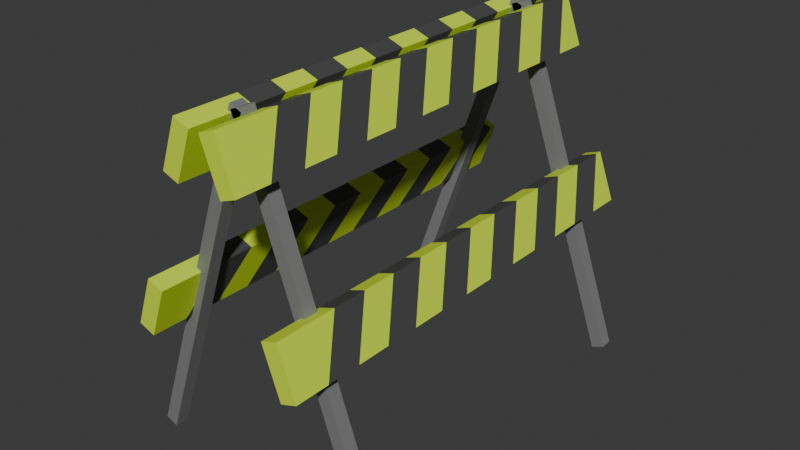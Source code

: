 # Source: barrier.blend  (saved by Blender 4.1.24; exported with 4.5.12 LTS)
import bpy
from mathutils import Matrix  # noqa: F401  (used for matrix-valued properties, if any)

bpy.ops.wm.read_factory_settings(use_empty=True)
scene = bpy.context.scene
scene.name = 'Scene'

# ---- collections
col_collection = bpy.data.collections.new('Collection'); scene.collection.children.link(col_collection)

# ---- materials (node trees are filled in below, after node groups)
mat_003 = bpy.data.materials.new('材质.003')
mat_003.use_transparent_shadow = False
mat_x = bpy.data.materials.new('材质')
mat_x.use_transparent_shadow = False
mat_002 = bpy.data.materials.new('材质.002')
mat_002.use_transparent_shadow = False

# ---- material node trees
mat_003.use_nodes = True; mat_003.node_tree.nodes.clear()
_N = mat_003.node_tree.nodes; _L = mat_003.node_tree.links
n0 = _N.new('ShaderNodeBsdfPrincipled'); n0.name = '原理化BSDF'; n0.location = (10, 300)
n0.inputs[0].default_value = (0.2119, 0.2119, 0.2119, 1.0)
n1 = _N.new('ShaderNodeOutputMaterial'); n1.name = '材质输出'; n1.location = (300, 300)
_L.new(n0.outputs[0], n1.inputs[0])
n1.is_active_output = True
mat_x.use_nodes = True; mat_x.node_tree.nodes.clear()
_N = mat_x.node_tree.nodes; _L = mat_x.node_tree.links
n0 = _N.new('ShaderNodeBsdfPrincipled'); n0.name = '原理化BSDF'; n0.location = (10, 300)
n0.inputs[0].default_value = (0.6875, 0.9393, 0.03263, 1.0)
n1 = _N.new('ShaderNodeOutputMaterial'); n1.name = '材质输出'; n1.location = (300, 300)
_L.new(n0.outputs[0], n1.inputs[0])
n1.is_active_output = True
mat_002.use_nodes = True; mat_002.node_tree.nodes.clear()
_N = mat_002.node_tree.nodes; _L = mat_002.node_tree.links
n0 = _N.new('ShaderNodeBsdfPrincipled'); n0.name = '原理化BSDF'; n0.location = (10, 300)
n0.inputs[0].default_value = (0.07036, 0.07036, 0.07036, 1.0)
n1 = _N.new('ShaderNodeOutputMaterial'); n1.name = '材质输出'; n1.location = (300, 300)
_L.new(n0.outputs[0], n1.inputs[0])
n1.is_active_output = True

# ---- world
world_world = bpy.data.worlds.new('World'); scene.world = world_world
world_world.use_nodes = True; world_world.node_tree.nodes.clear()
_N = world_world.node_tree.nodes; _L = world_world.node_tree.links
n0 = _N.new('ShaderNodeOutputWorld'); n0.name = 'World Output'; n0.location = (300, 300)
n1 = _N.new('ShaderNodeBackground'); n1.name = 'Background'; n1.location = (10, 300)
n1.inputs[0].default_value = (0.05088, 0.05088, 0.05088, 1.0)
_L.new(n1.outputs[0], n0.inputs[0])
n0.is_active_output = True
world_world.color = (0.05088, 0.05088, 0.05088)
world_world.use_sun_shadow = False
world_world.sun_shadow_jitter_overblur = 0.0

# ---- meshes
me_x = bpy.data.meshes.new('立方体')
me_x.from_pydata([(0.1095, -3.097, 0.1199), (2.082, -3.097, -5.502), (0.1095, -2.878, 0.1199), (2.082, -2.878, -5.502), (-0.09429, -3.097, 0.04104), (1.878, -3.097, -5.581), (-0.09429, -2.878, 0.04104), (1.878, -2.878, -5.581)], [], [(0, 1, 3, 2), (2, 3, 7, 6), (6, 7, 5, 4), (4, 5, 1, 0), (2, 6, 4, 0), (7, 3, 1, 5)])
_uv = me_x.uv_layers.new(name='UV 贴图')
_uv.uv.foreach_set('vector', [0.375, 0.0, 0.625, 0.0, 0.625, 0.25, 0.375, 0.25, 0.375, 0.25, 0.625, 0.25, 0.625, 0.5, 0.375, 0.5, 0.375, 0.5, 0.625, 0.5, 0.625, 0.75, 0.375, 0.75, 0.375, 0.75, 0.625, 0.75, 0.625, 1.0, 0.375, 1.0, 0.125, 0.5, 0.375, 0.5, 0.375, 0.75, 0.125, 0.75, 0.625, 0.5, 0.875, 0.5, 0.875, 0.75, 0.625, 0.75])
me_x.materials.append(mat_003)
me_x.update()
me_001 = bpy.data.meshes.new('立方体.001')
me_001.from_pydata([(-10.44, -1.0, 5.098), (-8.561, -1.0, 4.867), (-8.561, 1.0, 4.867), (-6.518, 1.0, 6.746), (-10.44, 0.5385, 5.098), (-10.44, 0.2308, 5.098), (-10.44, 0.07692, 5.098), (-10.44, -0.2308, 5.098), (-10.44, -0.3846, 5.098), (-10.44, -0.6923, 5.098), (-10.44, -0.8462, 5.098), (-8.397, -0.7259, 6.976), (-8.397, -0.4182, 6.976), (-8.397, 0.1972, 6.976), (-8.397, 0.3511, 6.976), (-8.397, 0.5049, 6.976), (-8.397, 0.6588, 6.976), (-8.397, 0.8126, 6.976), (-8.561, -0.8462, 4.867), (-8.561, -0.6923, 4.867), (-8.561, -0.5385, 4.867), (-8.561, -0.3846, 4.867), (-8.561, -0.2308, 4.867), (-8.561, -0.07692, 4.867), (-8.561, 0.5385, 4.867), (-8.561, 0.6923, 4.867), (-6.518, 0.8126, 6.746), (-6.518, 0.6588, 6.746), (-6.518, -0.1105, 6.746), (-6.518, -0.2643, 6.746), (-6.518, -0.4182, 6.746), (-6.518, -0.572, 6.746), (-6.518, -0.7259, 6.746), (-8.397, -1.0, 6.976), (-10.44, 1.0, 5.098), (-8.397, 1.0, 6.976), (-6.518, -1.0, 6.746), (-10.44, 0.8462, 5.098), (-10.44, 0.6923, 5.098), (-10.44, 0.3846, 5.098), (-10.44, -0.07692, 5.098), (-10.44, -0.5385, 5.098), (-8.397, -0.572, 6.976), (-8.397, -0.2643, 6.976), (-8.397, -0.1105, 6.976), (-8.397, 0.04337, 6.976), (-8.397, 0.9664, 6.976), (-8.561, 0.07692, 4.867), (-8.561, 0.2308, 4.867), (-8.561, 0.3846, 4.867), (-8.561, 0.8462, 4.867), (-6.518, 0.9664, 6.746), (-6.518, 0.5049, 6.746), (-6.518, 0.3511, 6.746), (-6.518, 0.1972, 6.746), (-6.518, 0.04337, 6.746), (-4.522, -0.9978, 11.02), (-2.643, -0.9978, 10.79), (-2.643, 1.002, 10.79), (-0.6002, 1.002, 12.66), (-4.522, 0.5407, 11.02), (-4.522, 0.233, 11.02), (-4.522, 0.07914, 11.02), (-4.522, -0.2286, 11.02), (-4.522, -0.3824, 11.02), (-4.522, -0.6901, 11.02), (-4.522, -0.8439, 11.02), (-2.479, -0.7236, 12.89), (-2.479, -0.4159, 12.89), (-2.479, 0.1994, 12.89), (-2.479, 0.3533, 12.89), (-2.479, 0.5071, 12.89), (-2.479, 0.661, 12.89), (-2.479, 0.8148, 12.89), (-2.643, -0.8439, 10.79), (-2.643, -0.6901, 10.79), (-2.643, -0.5362, 10.79), (-2.643, -0.3824, 10.79), (-2.643, -0.2286, 10.79), (-2.643, -0.07471, 10.79), (-2.643, 0.5407, 10.79), (-2.643, 0.6945, 10.79), (-0.6002, 0.8148, 12.66), (-0.6002, 0.661, 12.66), (-0.6002, -0.1083, 12.66), (-0.6002, -0.2621, 12.66), (-0.6002, -0.4159, 12.66), (-0.6002, -0.5698, 12.66), (-0.6002, -0.7236, 12.66), (-2.479, -0.9978, 12.89), (-4.522, 1.002, 11.02), (-2.479, 1.002, 12.89), (-0.6002, -0.9978, 12.66), (-4.522, 0.8484, 11.02), (-4.522, 0.6945, 11.02), (-4.522, 0.3868, 11.02), (-4.522, -0.07471, 11.02), (-4.522, -0.5362, 11.02), (-2.479, -0.5698, 12.89), (-2.479, -0.2621, 12.89), (-2.479, -0.1083, 12.89), (-2.479, 0.04559, 12.89), (-2.479, 0.9687, 12.89), (-2.643, 0.07914, 10.79), (-2.643, 0.233, 10.79), (-2.643, 0.3868, 10.79), (-2.643, 0.8484, 10.79), (-0.6002, 0.9687, 12.66), (-0.6002, 0.5071, 12.66), (-0.6002, 0.3533, 12.66), (-0.6002, 0.1994, 12.66), (-0.6002, 0.04559, 12.66)], [], [(34, 35, 3, 2), (18, 32, 36, 1), (1, 36, 33, 0), (10, 18, 1, 0), (32, 11, 33, 36), (3, 35, 46, 51), (51, 46, 17, 26), (26, 17, 16, 27), (27, 16, 15, 52), (52, 15, 14, 53), (53, 14, 13, 54), (54, 13, 45, 55), (55, 45, 44, 28), (28, 44, 43, 29), (29, 43, 12, 30), (30, 12, 42, 31), (31, 42, 11, 32), (34, 2, 50, 37), (37, 50, 25, 38), (38, 25, 24, 4), (4, 24, 49, 39), (39, 49, 48, 5), (5, 48, 47, 6), (6, 47, 23, 40), (40, 23, 22, 7), (7, 22, 21, 8), (8, 21, 20, 41), (41, 20, 19, 9), (9, 19, 18, 10), (2, 3, 51, 50), (50, 51, 26, 25), (25, 26, 27, 24), (24, 27, 52, 49), (47, 54, 55, 23), (23, 55, 28, 22), (22, 28, 29, 21), (21, 29, 30, 20), (20, 30, 31, 19), (19, 31, 32, 18), (0, 33, 11, 10), (10, 11, 42, 9), (9, 42, 12, 41), (41, 12, 43, 8), (8, 43, 44, 7), (7, 44, 45, 40), (40, 45, 13, 6), (6, 13, 14, 5), (5, 14, 15, 39), (39, 15, 16, 4), (4, 16, 17, 38), (38, 17, 46, 37), (37, 46, 35, 34), (49, 52, 53, 48), (48, 53, 54, 47), (90, 91, 59, 58), (74, 88, 92, 57), (57, 92, 89, 56), (66, 74, 57, 56), (88, 67, 89, 92), (59, 91, 102, 107), (107, 102, 73, 82), (82, 73, 72, 83), (83, 72, 71, 108), (108, 71, 70, 109), (109, 70, 69, 110), (110, 69, 101, 111), (111, 101, 100, 84), (84, 100, 99, 85), (85, 99, 68, 86), (86, 68, 98, 87), (87, 98, 67, 88), (90, 58, 106, 93), (93, 106, 81, 94), (94, 81, 80, 60), (60, 80, 105, 95), (95, 105, 104, 61), (61, 104, 103, 62), (62, 103, 79, 96), (96, 79, 78, 63), (63, 78, 77, 64), (64, 77, 76, 97), (97, 76, 75, 65), (65, 75, 74, 66), (58, 59, 107, 106), (106, 107, 82, 81), (81, 82, 83, 80), (80, 83, 108, 105), (103, 110, 111, 79), (79, 111, 84, 78), (78, 84, 85, 77), (77, 85, 86, 76), (76, 86, 87, 75), (75, 87, 88, 74), (56, 89, 67, 66), (66, 67, 98, 65), (65, 98, 68, 97), (97, 68, 99, 64), (64, 99, 100, 63), (63, 100, 101, 96), (96, 101, 69, 62), (62, 69, 70, 61), (61, 70, 71, 95), (95, 71, 72, 60), (60, 72, 73, 94), (94, 73, 102, 93), (93, 102, 91, 90), (105, 108, 109, 104), (104, 109, 110, 103)])
me_001.polygons.foreach_set('material_index', [0, 0, 0, 0, 0, 0, 1, 0, 1, 0, 1, 0, 1, 0, 1, 0, 1, 0, 1, 0, 1, 0, 1, 0, 1, 0, 1, 0, 1, 0, 1, 0, 1, 0, 1, 0, 1, 0, 1, 0, 1, 0, 1, 0, 1, 0, 1, 0, 1, 0, 1, 0, 0, 1, 0, 0, 0, 0, 0, 0, 1, 0, 1, 0, 1, 0, 1, 0, 1, 0, 1, 0, 1, 0, 1, 0, 1, 0, 1, 0, 1, 0, 1, 0, 1, 0, 1, 0, 1, 0, 1, 0, 1, 0, 1, 0, 1, 0, 1, 0, 1, 0, 1, 0, 1, 0, 0, 1])
_uv = me_001.uv_layers.new(name='UV 贴图')
_uv.uv.foreach_set('vector', [0.375, 0.25, 0.625, 0.25, 0.625, 0.5, 0.375, 0.5, 0.375, 0.7308, 0.625, 0.7308, 0.625, 0.75, 0.375, 0.75, 0.375, 0.75, 0.625, 0.75, 0.625, 1.0, 0.375, 1.0, 0.125, 0.7308, 0.375, 0.7308, 0.375, 0.75, 0.125, 0.75, 0.625, 0.7308, 0.875, 0.7308, 0.875, 0.75, 0.625, 0.75, 0.625, 0.5, 0.875, 0.5, 0.875, 0.5192, 0.625, 0.5192, 0.625, 0.5192, 0.875, 0.5192, 0.875, 0.5385, 0.625, 0.5385, 0.625, 0.5385, 0.875, 0.5385, 0.875, 0.5577, 0.625, 0.5577, 0.625, 0.5577, 0.875, 0.5577, 0.875, 0.5769, 0.625, 0.5769, 0.625, 0.5769, 0.875, 0.5769, 0.875, 0.5962, 0.625, 0.5962, 0.625, 0.5962, 0.875, 0.5962, 0.875, 0.6154, 0.625, 0.6154, 0.625, 0.6154, 0.875, 0.6154, 0.875, 0.6346, 0.625, 0.6346, 0.625, 0.6346, 0.875, 0.6346, 0.875, 0.6538, 0.625, 0.6538, 0.625, 0.6538, 0.875, 0.6538, 0.875, 0.6731, 0.625, 0.6731, 0.625, 0.6731, 0.875, 0.6731, 0.875, 0.6923, 0.625, 0.6923, 0.625, 0.6923, 0.875, 0.6923, 0.875, 0.7115, 0.625, 0.7115, 0.625, 0.7115, 0.875, 0.7115, 0.875, 0.7308, 0.625, 0.7308, 0.125, 0.5, 0.375, 0.5, 0.375, 0.5192, 0.125, 0.5192, 0.125, 0.5192, 0.375, 0.5192, 0.375, 0.5385, 0.125, 0.5385, 0.125, 0.5385, 0.375, 0.5385, 0.375, 0.5577, 0.125, 0.5577, 0.125, 0.5577, 0.375, 0.5577, 0.375, 0.5769, 0.125, 0.5769, 0.125, 0.5769, 0.375, 0.5769, 0.375, 0.5962, 0.125, 0.5962, 0.125, 0.5962, 0.375, 0.5962, 0.375, 0.6154, 0.125, 0.6154, 0.125, 0.6154, 0.375, 0.6154, 0.375, 0.6346, 0.125, 0.6346, 0.125, 0.6346, 0.375, 0.6346, 0.375, 0.6538, 0.125, 0.6538, 0.125, 0.6538, 0.375, 0.6538, 0.375, 0.6731, 0.125, 0.6731, 0.125, 0.6731, 0.375, 0.6731, 0.375, 0.6923, 0.125, 0.6923, 0.125, 0.6923, 0.375, 0.6923, 0.375, 0.7115, 0.125, 0.7115, 0.125, 0.7115, 0.375, 0.7115, 0.375, 0.7308, 0.125, 0.7308, 0.375, 0.5, 0.625, 0.5, 0.625, 0.5192, 0.375, 0.5192, 0.375, 0.5192, 0.625, 0.5192, 0.625, 0.5385, 0.375, 0.5385, 0.375, 0.5385, 0.625, 0.5385, 0.625, 0.5577, 0.375, 0.5577, 0.375, 0.5577, 0.625, 0.5577, 0.625, 0.5769, 0.375, 0.5769, 0.375, 0.6154, 0.625, 0.6154, 0.625, 0.6346, 0.375, 0.6346, 0.375, 0.6346, 0.625, 0.6346, 0.625, 0.6538, 0.375, 0.6538, 0.375, 0.6538, 0.625, 0.6538, 0.625, 0.6731, 0.375, 0.6731, 0.375, 0.6731, 0.625, 0.6731, 0.625, 0.6923, 0.375, 0.6923, 0.375, 0.6923, 0.625, 0.6923, 0.625, 0.7115, 0.375, 0.7115, 0.375, 0.7115, 0.625, 0.7115, 0.625, 0.7308, 0.375, 0.7308, 0.375, 0.0, 0.625, 0.0, 0.625, 0.01923, 0.375, 0.01923, 0.375, 0.01923, 0.625, 0.01923, 0.625, 0.03846, 0.375, 0.03846, 0.375, 0.03846, 0.625, 0.03846, 0.625, 0.05769, 0.375, 0.05769, 0.375, 0.05769, 0.625, 0.05769, 0.625, 0.07692, 0.375, 0.07692, 0.375, 0.07692, 0.625, 0.07692, 0.625, 0.09615, 0.375, 0.09615, 0.375, 0.09615, 0.625, 0.09615, 0.625, 0.1154, 0.375, 0.1154, 0.375, 0.1154, 0.625, 0.1154, 0.625, 0.1346, 0.375, 0.1346, 0.375, 0.1346, 0.625, 0.1346, 0.625, 0.1538, 0.375, 0.1538, 0.375, 0.1538, 0.625, 0.1538, 0.625, 0.1731, 0.375, 0.1731, 0.375, 0.1731, 0.625, 0.1731, 0.625, 0.1923, 0.375, 0.1923, 0.375, 0.1923, 0.625, 0.1923, 0.625, 0.2115, 0.375, 0.2115, 0.375, 0.2115, 0.625, 0.2115, 0.625, 0.2308, 0.375, 0.2308, 0.375, 0.2308, 0.625, 0.2308, 0.625, 0.25, 0.375, 0.25, 0.375, 0.5769, 0.625, 0.5769, 0.625, 0.5962, 0.375, 0.5962, 0.375, 0.5962, 0.625, 0.5962, 0.625, 0.6154, 0.375, 0.6154, 0.375, 0.25, 0.625, 0.25, 0.625, 0.5, 0.375, 0.5, 0.375, 0.7308, 0.625, 0.7308, 0.625, 0.75, 0.375, 0.75, 0.375, 0.75, 0.625, 0.75, 0.625, 1.0, 0.375, 1.0, 0.125, 0.7308, 0.375, 0.7308, 0.375, 0.75, 0.125, 0.75, 0.625, 0.7308, 0.875, 0.7308, 0.875, 0.75, 0.625, 0.75, 0.625, 0.5, 0.875, 0.5, 0.875, 0.5192, 0.625, 0.5192, 0.625, 0.5192, 0.875, 0.5192, 0.875, 0.5385, 0.625, 0.5385, 0.625, 0.5385, 0.875, 0.5385, 0.875, 0.5577, 0.625, 0.5577, 0.625, 0.5577, 0.875, 0.5577, 0.875, 0.5769, 0.625, 0.5769, 0.625, 0.5769, 0.875, 0.5769, 0.875, 0.5962, 0.625, 0.5962, 0.625, 0.5962, 0.875, 0.5962, 0.875, 0.6154, 0.625, 0.6154, 0.625, 0.6154, 0.875, 0.6154, 0.875, 0.6346, 0.625, 0.6346, 0.625, 0.6346, 0.875, 0.6346, 0.875, 0.6538, 0.625, 0.6538, 0.625, 0.6538, 0.875, 0.6538, 0.875, 0.6731, 0.625, 0.6731, 0.625, 0.6731, 0.875, 0.6731, 0.875, 0.6923, 0.625, 0.6923, 0.625, 0.6923, 0.875, 0.6923, 0.875, 0.7115, 0.625, 0.7115, 0.625, 0.7115, 0.875, 0.7115, 0.875, 0.7308, 0.625, 0.7308, 0.125, 0.5, 0.375, 0.5, 0.375, 0.5192, 0.125, 0.5192, 0.125, 0.5192, 0.375, 0.5192, 0.375, 0.5385, 0.125, 0.5385, 0.125, 0.5385, 0.375, 0.5385, 0.375, 0.5577, 0.125, 0.5577, 0.125, 0.5577, 0.375, 0.5577, 0.375, 0.5769, 0.125, 0.5769, 0.125, 0.5769, 0.375, 0.5769, 0.375, 0.5962, 0.125, 0.5962, 0.125, 0.5962, 0.375, 0.5962, 0.375, 0.6154, 0.125, 0.6154, 0.125, 0.6154, 0.375, 0.6154, 0.375, 0.6346, 0.125, 0.6346, 0.125, 0.6346, 0.375, 0.6346, 0.375, 0.6538, 0.125, 0.6538, 0.125, 0.6538, 0.375, 0.6538, 0.375, 0.6731, 0.125, 0.6731, 0.125, 0.6731, 0.375, 0.6731, 0.375, 0.6923, 0.125, 0.6923, 0.125, 0.6923, 0.375, 0.6923, 0.375, 0.7115, 0.125, 0.7115, 0.125, 0.7115, 0.375, 0.7115, 0.375, 0.7308, 0.125, 0.7308, 0.375, 0.5, 0.625, 0.5, 0.625, 0.5192, 0.375, 0.5192, 0.375, 0.5192, 0.625, 0.5192, 0.625, 0.5385, 0.375, 0.5385, 0.375, 0.5385, 0.625, 0.5385, 0.625, 0.5577, 0.375, 0.5577, 0.375, 0.5577, 0.625, 0.5577, 0.625, 0.5769, 0.375, 0.5769, 0.375, 0.6154, 0.625, 0.6154, 0.625, 0.6346, 0.375, 0.6346, 0.375, 0.6346, 0.625, 0.6346, 0.625, 0.6538, 0.375, 0.6538, 0.375, 0.6538, 0.625, 0.6538, 0.625, 0.6731, 0.375, 0.6731, 0.375, 0.6731, 0.625, 0.6731, 0.625, 0.6923, 0.375, 0.6923, 0.375, 0.6923, 0.625, 0.6923, 0.625, 0.7115, 0.375, 0.7115, 0.375, 0.7115, 0.625, 0.7115, 0.625, 0.7308, 0.375, 0.7308, 0.375, 0.0, 0.625, 0.0, 0.625, 0.01923, 0.375, 0.01923, 0.375, 0.01923, 0.625, 0.01923, 0.625, 0.03846, 0.375, 0.03846, 0.375, 0.03846, 0.625, 0.03846, 0.625, 0.05769, 0.375, 0.05769, 0.375, 0.05769, 0.625, 0.05769, 0.625, 0.07692, 0.375, 0.07692, 0.375, 0.07692, 0.625, 0.07692, 0.625, 0.09615, 0.375, 0.09615, 0.375, 0.09615, 0.625, 0.09615, 0.625, 0.1154, 0.375, 0.1154, 0.375, 0.1154, 0.625, 0.1154, 0.625, 0.1346, 0.375, 0.1346, 0.375, 0.1346, 0.625, 0.1346, 0.625, 0.1538, 0.375, 0.1538, 0.375, 0.1538, 0.625, 0.1538, 0.625, 0.1731, 0.375, 0.1731, 0.375, 0.1731, 0.625, 0.1731, 0.625, 0.1923, 0.375, 0.1923, 0.375, 0.1923, 0.625, 0.1923, 0.625, 0.2115, 0.375, 0.2115, 0.375, 0.2115, 0.625, 0.2115, 0.625, 0.2308, 0.375, 0.2308, 0.375, 0.2308, 0.625, 0.2308, 0.625, 0.25, 0.375, 0.25, 0.375, 0.5769, 0.625, 0.5769, 0.625, 0.5962, 0.375, 0.5962, 0.375, 0.5962, 0.625, 0.5962, 0.625, 0.6154, 0.375, 0.6154])
me_001.materials.append(mat_x)
me_001.materials.append(mat_002)
me_001.update()

# ---- objects
ob_x = bpy.data.objects.new('立方体', me_x)
ob_001 = bpy.data.objects.new('立方体.001', me_001)

# ---- transforms, parenting, visibility, modifiers, constraints
ob_x.location = (-5.212e-08, 0.0, 1.527)
ob_x.scale = (0.3004, 0.3004, 0.3004)
_m = ob_x.modifiers.new('镜像', 'MIRROR')
_m.use_axis = (True, True, False)
ob_001.location = (-9.689e-08, 0.0, -0.1023)
ob_001.scale = (-0.04316, 1.135, 0.1285)
_m = ob_001.modifiers.new('镜像', 'MIRROR')

# ---- collection membership
col_collection.objects.link(ob_x)
col_collection.objects.link(ob_001)

# ---- scene / render settings (as saved in the file)
scene.frame_start = 1; scene.frame_end = 250; scene.frame_set(1)
scene.render.engine = 'BLENDER_EEVEE_NEXT'
scene.cycles.sampling_pattern = 'TABULATED_SOBOL'
scene.eevee.ray_tracing_options.trace_max_roughness = 0.0
bpy.context.view_layer.update()

# ---- added for rendering (the .blend has no active camera and no usable light): camera, sun
cam_auto = bpy.data.cameras.new('AutoCamera')
cam_auto.lens = 50.0
cam_auto.sensor_width = 36.0
cam_auto.clip_end = 1000.0
ob_auto_camera = bpy.data.objects.new('AutoCamera', cam_auto)
scene.collection.objects.link(ob_auto_camera)
ob_auto_camera.location = (2.87634, -3.45034, 3.00783)
ob_auto_camera.rotation_euler = (1.09748, -7.21219e-08, 0.694738)
scene.camera = ob_auto_camera
light_auto_sun = bpy.data.lights.new('AutoSun', 'SUN')
light_auto_sun.energy = 3.0
light_auto_sun.angle = 0.0523599
ob_auto_sun = bpy.data.objects.new('AutoSun', light_auto_sun)
scene.collection.objects.link(ob_auto_sun)
ob_auto_sun.rotation_euler = (0.872665, 0.174533, 0.523599)
bpy.context.view_layer.update()
